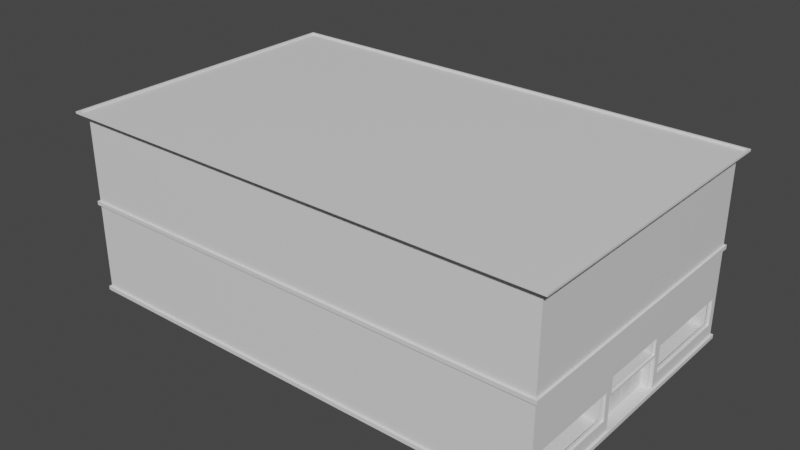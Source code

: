 # Source: ShoppingCenter.blend  (saved by Blender 2.83.19; exported with 4.5.12 LTS)
import bpy
from mathutils import Matrix  # noqa: F401  (used for matrix-valued properties, if any)

bpy.ops.wm.read_factory_settings(use_empty=True)
scene = bpy.context.scene
scene.name = 'Scene'

# ---- collections
col_collection = bpy.data.collections.new('Collection'); scene.collection.children.link(col_collection)

# ---- materials (node trees are filled in below, after node groups)
mat_material_039 = bpy.data.materials.new('Material.039')
mat_material_039.use_transparent_shadow = False
mat_material_040 = bpy.data.materials.new('Material.040')
mat_material_040.use_transparent_shadow = False
mat_material_041 = bpy.data.materials.new('Material.041')
mat_material_041.use_transparent_shadow = False
mat_material_042 = bpy.data.materials.new('Material.042')
mat_material_042.use_transparent_shadow = False
mat_material_043 = bpy.data.materials.new('Material.043')
mat_material_043.use_transparent_shadow = False
mat_material_044 = bpy.data.materials.new('Material.044')
mat_material_044.use_transparent_shadow = False

# ---- material node trees
mat_material_039.use_nodes = True; mat_material_039.node_tree.nodes.clear()
_N = mat_material_039.node_tree.nodes; _L = mat_material_039.node_tree.links
n0 = _N.new('ShaderNodeBsdfPrincipled'); n0.name = 'Principled BSDF'; n0.location = (10, 300)
n0.distribution = 'GGX'
n0.subsurface_method = 'BURLEY'
n0.inputs[3].default_value = 1.45
n0.inputs[27].default_value = (0.0, 0.0, 0.0, 1.0)
n0.inputs[28].default_value = 1.0
n1 = _N.new('ShaderNodeOutputMaterial'); n1.name = 'Material Output'; n1.location = (300, 300)
_L.new(n0.outputs[0], n1.inputs[0])
n1.is_active_output = True
mat_material_040.use_nodes = True; mat_material_040.node_tree.nodes.clear()
_N = mat_material_040.node_tree.nodes; _L = mat_material_040.node_tree.links
n0 = _N.new('ShaderNodeBsdfPrincipled'); n0.name = 'Principled BSDF'; n0.location = (10, 300)
n0.distribution = 'GGX'
n0.subsurface_method = 'BURLEY'
n0.inputs[3].default_value = 1.45
n0.inputs[27].default_value = (0.0, 0.0, 0.0, 1.0)
n0.inputs[28].default_value = 1.0
n1 = _N.new('ShaderNodeOutputMaterial'); n1.name = 'Material Output'; n1.location = (300, 300)
_L.new(n0.outputs[0], n1.inputs[0])
n1.is_active_output = True
mat_material_041.use_nodes = True; mat_material_041.node_tree.nodes.clear()
_N = mat_material_041.node_tree.nodes; _L = mat_material_041.node_tree.links
n0 = _N.new('ShaderNodeBsdfPrincipled'); n0.name = 'Principled BSDF'; n0.location = (10, 300)
n0.distribution = 'GGX'
n0.subsurface_method = 'BURLEY'
n0.inputs[3].default_value = 1.45
n0.inputs[27].default_value = (0.0, 0.0, 0.0, 1.0)
n0.inputs[28].default_value = 1.0
n1 = _N.new('ShaderNodeOutputMaterial'); n1.name = 'Material Output'; n1.location = (300, 300)
_L.new(n0.outputs[0], n1.inputs[0])
n1.is_active_output = True
mat_material_042.use_nodes = True; mat_material_042.node_tree.nodes.clear()
_N = mat_material_042.node_tree.nodes; _L = mat_material_042.node_tree.links
n0 = _N.new('ShaderNodeBsdfPrincipled'); n0.name = 'Principled BSDF'; n0.location = (10, 300)
n0.distribution = 'GGX'
n0.subsurface_method = 'BURLEY'
n0.inputs[3].default_value = 1.45
n0.inputs[27].default_value = (0.0, 0.0, 0.0, 1.0)
n0.inputs[28].default_value = 1.0
n1 = _N.new('ShaderNodeOutputMaterial'); n1.name = 'Material Output'; n1.location = (300, 300)
_L.new(n0.outputs[0], n1.inputs[0])
n1.is_active_output = True
mat_material_043.use_nodes = True; mat_material_043.node_tree.nodes.clear()
_N = mat_material_043.node_tree.nodes; _L = mat_material_043.node_tree.links
n0 = _N.new('ShaderNodeBsdfPrincipled'); n0.name = 'Principled BSDF'; n0.location = (10, 300)
n0.distribution = 'GGX'
n0.subsurface_method = 'BURLEY'
n0.inputs[3].default_value = 1.45
n0.inputs[27].default_value = (0.0, 0.0, 0.0, 1.0)
n0.inputs[28].default_value = 1.0
n1 = _N.new('ShaderNodeOutputMaterial'); n1.name = 'Material Output'; n1.location = (300, 300)
_L.new(n0.outputs[0], n1.inputs[0])
n1.is_active_output = True
mat_material_044.use_nodes = True; mat_material_044.node_tree.nodes.clear()
_N = mat_material_044.node_tree.nodes; _L = mat_material_044.node_tree.links
n0 = _N.new('ShaderNodeBsdfPrincipled'); n0.name = 'Principled BSDF'; n0.location = (10, 300)
n0.distribution = 'GGX'
n0.subsurface_method = 'BURLEY'
n0.inputs[3].default_value = 1.45
n0.inputs[27].default_value = (0.0, 0.0, 0.0, 1.0)
n0.inputs[28].default_value = 1.0
n1 = _N.new('ShaderNodeOutputMaterial'); n1.name = 'Material Output'; n1.location = (300, 300)
_L.new(n0.outputs[0], n1.inputs[0])
n1.is_active_output = True

# ---- world
world_world = bpy.data.worlds.new('World'); scene.world = world_world
world_world.use_nodes = True; world_world.node_tree.nodes.clear()
_N = world_world.node_tree.nodes; _L = world_world.node_tree.links
n0 = _N.new('ShaderNodeOutputWorld'); n0.name = 'World Output'; n0.location = (300, 300)
n1 = _N.new('ShaderNodeBackground'); n1.name = 'Background'; n1.location = (10, 300)
n1.inputs[0].default_value = (0.05088, 0.05088, 0.05088, 1.0)
_L.new(n1.outputs[0], n0.inputs[0])
n0.is_active_output = True
world_world.color = (0.05088, 0.05088, 0.05088)
world_world.use_sun_shadow = False
world_world.sun_shadow_jitter_overblur = 0.0

# ---- meshes
me_building_018_mesh = bpy.data.meshes.new('building_018_mesh')
me_building_018_mesh.from_pydata([(-21.43, -7.374, -2.496), (3.171, -7.374, -2.496), (-21.43, 7.374, -2.496), (3.171, 7.374, -2.496), (-21.53, -7.474, -2.296), (3.271, -7.474, -2.296), (3.271, 7.474, -2.296), (-21.53, 7.474, -2.296), (-21.53, -7.474, 2.144), (3.271, -7.474, 2.144), (3.271, 7.474, 2.144), (-21.53, 7.474, 2.144), (-21.53, 7.474, -2.496), (-21.53, -7.474, -2.496), (3.271, -7.474, -2.496), (3.271, 7.474, -2.496), (-21.43, -7.374, -2.296), (3.171, -7.374, -2.296), (3.171, 7.374, -2.296), (-21.43, 7.374, -2.296), (-21.53, -7.474, 2.344), (3.271, -7.474, 2.344), (3.271, 7.474, 2.344), (-21.53, 7.474, 2.344), (-21.83, -7.774, 6.784), (3.571, -7.774, 6.784), (3.571, 7.774, 6.784), (-21.83, 7.774, 6.784), (-21.43, -7.374, 2.144), (3.171, -7.374, 2.144), (3.171, 7.374, 2.144), (-21.43, 7.374, 2.144), (-21.43, -7.374, 2.344), (3.171, -7.374, 2.344), (3.171, 7.374, 2.344), (-21.43, 7.374, 2.344), (3.171, -1.86, -2.296), (3.171, 1.86, -2.296), (3.171, -1.86, 2.144), (3.171, 1.86, 2.144), (3.171, -1.86, -0.6358), (3.171, 1.86, -0.6358), (3.171, -1.76, -2.296), (3.171, 1.76, -2.296), (3.171, 1.76, -0.6358), (3.171, -1.76, -0.6358), (2.671, 1.76, -2.296), (2.671, -1.76, -2.296), (3.001, 1.76, -2.296), (3.001, 1.86, -2.296), (3.001, 1.86, -0.6358), (3.001, 1.76, -0.6358), (3.001, 1.76, -0.7358), (3.001, -1.86, -2.296), (3.001, -1.76, -2.296), (3.001, -1.76, -0.7358), (3.001, -1.76, -0.6358), (3.001, -1.86, -0.6358), (2.671, 1.76, -0.7358), (2.671, -1.76, -0.7358), (2.671, 0.0001669, -0.7358), (2.671, 0.0001669, -2.296), (2.671, 0.07088, -2.225), (2.671, 1.689, -2.225), (2.671, 1.689, -0.8065), (2.671, 0.07088, -0.8065), (2.671, 0.8802, -2.225), (2.671, 0.8802, -0.8065), (2.681, 0.1209, -2.175), (2.681, 0.8302, -2.175), (2.681, 0.8302, -0.8565), (2.681, 0.1209, -0.8565), (2.681, 0.9302, -2.175), (2.681, 1.639, -2.175), (2.681, 1.639, -0.8565), (2.681, 0.9302, -0.8565), (2.671, -1.689, -2.225), (2.671, -0.07054, -2.225), (2.671, -0.07054, -0.8065), (2.671, -1.689, -0.8065), (2.671, -0.8798, -2.225), (2.671, -0.8798, -0.8065), (2.681, -0.8298, -2.175), (2.681, -0.1205, -2.175), (2.681, -0.1205, -0.8565), (2.681, -0.8298, -0.8565), (2.681, -1.639, -2.175), (2.681, -0.9298, -2.175), (2.681, -0.9298, -0.8565), (2.681, -1.639, -0.8565), (3.171, -1.859, -0.6347), (3.171, -1.765, -0.6347), (3.171, 1.765, -0.6347), (3.171, 1.859, -0.6347), (3.171, 1.859, 2.143), (3.171, -1.859, 2.143), (3.171, -1.765, 2.143), (3.171, 1.765, 2.143), (3.171, -1.765, -0.5458), (3.171, -1.765, 0.2742), (3.171, 1.765, -0.5458), (3.171, 1.765, 0.2742), (3.171, 1.665, -0.5458), (3.171, -1.665, -0.5458), (3.171, 1.665, 0.2742), (3.171, -1.665, 0.2742), (3.021, -1.665, 0.1742), (3.021, 1.665, 0.1742), (3.021, 1.665, -0.4458), (3.021, -1.665, -0.4458), (3.071, 1.665, -0.5458), (3.071, 1.765, -0.5458), (3.071, 1.765, 0.2742), (3.071, 1.665, 0.2742), (3.071, 1.665, 0.1742), (3.071, 1.665, -0.4458), (3.071, -1.765, -0.5458), (3.071, -1.665, -0.5458), (3.071, -1.665, -0.4458), (3.071, -1.665, 0.1742), (3.071, -1.665, 0.2742), (3.071, -1.765, 0.2742), (3.171, 2.177, -2.296), (3.171, 7.057, -2.296), (3.171, 2.177, 2.144), (3.171, 7.057, 2.144), (3.171, 2.177, -1.651), (3.171, 2.177, -0.2808), (3.171, 7.057, -1.651), (3.171, 7.057, -0.2808), (3.171, 6.957, -1.651), (3.171, 2.277, -1.651), (3.171, 6.957, -0.2808), (3.171, 2.277, -0.2808), (3.021, 2.277, -0.3808), (3.021, 6.957, -0.3808), (3.021, 6.957, -1.551), (3.021, 2.277, -1.551), (3.071, 6.957, -1.651), (3.071, 7.057, -1.651), (3.071, 7.057, -0.2808), (3.071, 6.957, -0.2808), (3.071, 6.957, -0.3808), (3.071, 6.957, -1.551), (3.071, 2.177, -1.651), (3.071, 2.277, -1.651), (3.071, 2.277, -1.551), (3.071, 2.277, -0.3808), (3.071, 2.277, -0.2808), (3.071, 2.177, -0.2808), (3.171, -7.057, -2.296), (3.171, -2.177, -2.296), (3.171, -7.057, 2.144), (3.171, -2.177, 2.144), (3.171, -7.057, -1.651), (3.171, -7.057, -0.2808), (3.171, -2.177, -1.651), (3.171, -2.177, -0.2808), (3.171, -2.277, -1.651), (3.171, -6.957, -1.651), (3.171, -2.277, -0.2808), (3.171, -6.957, -0.2808), (3.021, -6.957, -0.3808), (3.021, -2.277, -0.3808), (3.021, -2.277, -1.551), (3.021, -6.957, -1.551), (3.071, -2.277, -1.651), (3.071, -2.177, -1.651), (3.071, -2.177, -0.2808), (3.071, -2.277, -0.2808), (3.071, -2.277, -0.3808), (3.071, -2.277, -1.551), (3.071, -7.057, -1.651), (3.071, -6.957, -1.651), (3.071, -6.957, -1.551), (3.071, -6.957, -0.3808), (3.071, -6.957, -0.2808), (3.071, -7.057, -0.2808), (-21.73, -7.674, 6.884), (3.471, -7.674, 6.884), (3.471, 7.674, 6.884), (-21.73, 7.674, 6.884), (-21.43, -7.374, 6.784), (3.171, -7.374, 6.784), (3.171, 7.374, 6.784), (-21.43, 7.374, 6.784), (-21.83, 7.774, 6.884), (3.571, -7.774, 6.884), (-21.83, -7.774, 6.884), (3.571, 7.774, 6.884), (-21.73, 7.674, 6.785), (-21.73, -7.674, 6.785), (3.471, -7.674, 6.785), (3.471, 7.674, 6.785), (1.022, -7.014, -1.759), (1.022, -7.014, -0.3419), (1.022, -2.255, -1.759), (1.022, -2.255, -0.3419), (3.022, -7.014, -1.759), (3.022, -7.014, -0.3419), (3.022, -2.255, -1.759), (3.022, -2.255, -0.3419), (1.022, 2.262, -1.759), (1.022, 2.262, -0.3419), (1.022, 7.02, -1.759), (1.022, 7.02, -0.3419), (3.022, 2.262, -1.759), (3.022, 2.262, -0.3419), (3.022, 7.02, -1.759), (3.022, 7.02, -0.3419), (1.022, -1.698, -0.4514), (1.022, -1.698, 0.2267), (1.022, 1.677, -0.4514), (1.022, 1.677, 0.2267), (3.022, -1.698, -0.4514), (3.022, -1.698, 0.2267), (3.022, 1.677, -0.4514), (3.022, 1.677, 0.2267)], [], [(13, 12, 2, 0), (15, 12, 7, 6), (13, 14, 5, 4), (14, 15, 6, 5), (12, 13, 4, 7), (18, 19, 31, 30), (16, 17, 29, 28), (19, 16, 28, 31), (123, 18, 30, 125, 129, 128), (14, 13, 0, 1), (15, 14, 1, 3), (12, 15, 3, 2), (4, 5, 17, 16), (5, 6, 18, 123, 122, 37, 43, 42, 36, 151, 150, 17), (6, 7, 19, 18), (7, 4, 16, 19), (9, 8, 28, 29), (10, 11, 23, 22), (8, 9, 21, 20), (11, 8, 20, 23), (9, 10, 22, 21), (32, 33, 183, 182), (35, 32, 182, 185), (33, 34, 184, 183), (34, 35, 185, 184), (10, 9, 29, 152, 153, 38, 39, 124, 125, 30), (11, 10, 30, 31), (8, 11, 31, 28), (20, 21, 33, 32), (21, 22, 34, 33), (22, 23, 35, 34), (23, 20, 32, 35), (151, 36, 40, 38, 153, 157, 156), (92, 93, 94, 97, 101, 100), (55, 54, 47, 59), (52, 55, 59, 60, 58), (54, 48, 46, 61, 47), (72, 73, 74, 75), (48, 49, 50, 51, 52), (53, 54, 55, 56, 57), (55, 52, 51, 56), (82, 83, 84, 85), (44, 45, 56, 51), (43, 37, 49, 48), (42, 43, 48, 54), (45, 40, 57, 56), (40, 36, 53, 57), (41, 44, 51, 50), (36, 42, 54, 53), (37, 41, 50, 49), (48, 52, 58, 46), (61, 46, 63, 66, 62), (46, 58, 64, 63), (58, 60, 65, 67, 64), (60, 61, 62, 65), (68, 69, 70, 71), (62, 66, 69, 68), (66, 67, 70, 69), (67, 65, 71, 70), (65, 62, 68, 71), (66, 63, 73, 72), (63, 64, 74, 73), (64, 67, 75, 74), (67, 66, 72, 75), (47, 61, 77, 80, 76), (61, 60, 78, 77), (60, 59, 79, 81, 78), (59, 47, 76, 79), (86, 87, 88, 89), (80, 77, 83, 82), (77, 78, 84, 83), (78, 81, 85, 84), (81, 80, 82, 85), (76, 80, 87, 86), (80, 81, 88, 87), (81, 79, 89, 88), (79, 76, 86, 89), (45, 44, 41, 93, 92, 91, 90, 40), (91, 92, 100, 102, 103, 98), (90, 91, 98, 99, 96, 95), (41, 39, 94, 93), (39, 38, 95, 96, 97, 94), (38, 40, 90, 95), (99, 105, 104, 101, 97, 96), (115, 114, 107, 108), (118, 115, 108, 109), (119, 118, 109, 106), (114, 119, 106, 107), (110, 111, 112, 113, 114, 115), (116, 117, 118, 119, 120, 121), (119, 114, 113, 120), (117, 110, 115, 118), (104, 105, 120, 113), (103, 102, 110, 117), (105, 99, 121, 120), (100, 101, 112, 111), (99, 98, 116, 121), (101, 104, 113, 112), (102, 100, 111, 110), (98, 103, 117, 116), (37, 122, 126, 127, 124, 39, 41), (127, 133, 132, 129, 125, 124), (122, 123, 128, 130, 131, 126), (143, 142, 135, 136), (146, 143, 136, 137), (147, 146, 137, 134), (142, 147, 134, 135), (138, 139, 140, 141, 142, 143), (144, 145, 146, 147, 148, 149), (147, 142, 141, 148), (145, 138, 143, 146), (17, 150, 154, 155, 152, 29), (133, 127, 149, 148), (128, 129, 140, 139), (127, 126, 144, 149), (129, 132, 141, 140), (130, 128, 139, 138), (126, 131, 145, 144), (132, 133, 148, 141), (131, 130, 138, 145), (155, 161, 160, 157, 153, 152), (150, 151, 156, 158, 159, 154), (171, 170, 163, 164), (174, 171, 164, 165), (175, 174, 165, 162), (170, 175, 162, 163), (166, 167, 168, 169, 170, 171), (172, 173, 174, 175, 176, 177), (175, 170, 169, 176), (173, 166, 171, 174), (155, 154, 172, 177), (157, 160, 169, 168), (158, 156, 167, 166), (154, 159, 173, 172), (160, 161, 176, 169), (159, 158, 166, 173), (161, 155, 177, 176), (156, 157, 168, 167), (178, 181, 186, 188), (27, 24, 188, 186), (25, 26, 189, 187), (26, 27, 186, 189), (24, 25, 187, 188), (25, 24, 182, 183), (26, 25, 183, 184), (27, 26, 184, 185), (24, 27, 185, 182), (181, 180, 189, 186), (179, 178, 188, 187), (180, 179, 187, 189), (190, 191, 192, 193), (181, 178, 191, 190), (180, 181, 190, 193), (179, 180, 193, 192), (178, 179, 192, 191), (194, 196, 197, 195), (196, 200, 201, 197), (202, 204, 205, 203), (198, 194, 195, 199), (196, 194, 198, 200), (201, 199, 195, 197), (204, 208, 209, 205), (206, 202, 203, 207), (204, 202, 206, 208), (209, 207, 203, 205), (210, 212, 213, 211), (212, 216, 217, 213), (214, 210, 211, 215), (212, 210, 214, 216), (217, 215, 211, 213)])
me_building_018_mesh.polygons.foreach_set('material_index', [0, 1, 1, 1, 1, 0, 0, 0, 0, 0, 0, 0, 1, 1, 1, 1, 1, 1, 1, 1, 1, 0, 0, 0, 0, 1, 1, 1, 1, 1, 1, 1, 0, 0, 2, 2, 0, 4, 2, 2, 2, 4, 0, 0, 0, 0, 0, 0, 0, 0, 2, 3, 3, 3, 3, 4, 3, 3, 3, 3, 3, 3, 3, 3, 3, 3, 3, 3, 4, 3, 3, 3, 3, 3, 3, 3, 3, 0, 0, 0, 0, 0, 0, 0, 2, 2, 2, 2, 2, 2, 2, 2, 0, 0, 0, 0, 0, 0, 0, 0, 0, 0, 0, 2, 2, 2, 2, 2, 2, 2, 2, 0, 0, 0, 0, 0, 0, 0, 0, 0, 0, 0, 2, 2, 2, 2, 2, 2, 2, 2, 0, 0, 0, 0, 0, 0, 0, 0, 1, 1, 1, 1, 0, 0, 0, 0, 0, 1, 1, 1, 0, 1, 1, 1, 1, 5, 5, 5, 5, 5, 5, 5, 5, 5, 5, 5, 5, 5, 5, 5])
_uv = me_building_018_mesh.uv_layers.new(name='UVMap')
_uv.uv.foreach_set('vector', [-2.6, -1.368, -2.6, 2.368, -2.575, 2.343, -2.575, -1.343, 3.6, 0.475, -2.6, 0.475, -2.6, 0.525, 3.6, 0.525, -2.6, 0.475, 3.6, 0.475, 3.6, 0.525, -2.6, 0.525, -1.368, 0.475, 2.368, 0.475, 2.368, 0.525, -1.368, 0.525, 2.368, 0.475, -1.368, 0.475, -1.368, 0.525, 2.368, 0.525, 3.575, -0.055, -2.575, -0.055, -2.575, 1.055, 3.575, 1.055, -2.575, -0.055, 3.575, -0.055, 3.575, 1.055, -2.575, 1.055, 2.343, -0.055, -1.343, -0.055, -1.343, 1.055, 2.343, 1.055, 1.934, -0.055, 2.343, -0.055, 2.343, 1.055, 1.934, 1.055, 1.934, 0.685, 1.934, 0.315, 3.6, -1.368, -2.6, -1.368, -2.575, -1.343, 3.575, -1.343, 3.6, 2.368, 3.6, -1.368, 3.575, -1.343, 3.575, 2.343, -2.6, 2.368, 3.6, 2.368, 3.575, 2.343, -2.575, 2.343, -2.6, -1.368, 3.6, -1.368, 3.575, -1.343, -2.575, -1.343, 3.6, -1.368, 3.6, 2.368, 3.575, 2.343, 3.575, 1.934, 3.575, 1.524, 3.575, 1.114, 3.575, 0.7048, 3.575, 0.2952, 3.575, -0.1145, 3.575, -0.5242, 3.575, -0.9338, 3.575, -1.343, 3.6, 2.368, -2.6, 2.368, -2.575, 2.343, 3.575, 2.343, -2.6, 2.368, -2.6, -1.368, -2.575, -1.343, -2.575, 2.343, 3.6, -1.368, -2.6, -1.368, -2.575, -1.343, 3.575, -1.343, 3.6, 0.475, -2.6, 0.475, -2.6, 0.525, 3.6, 0.525, -2.6, 0.475, 3.6, 0.475, 3.6, 0.525, -2.6, 0.525, 2.368, 0.475, -1.368, 0.475, -1.368, 0.525, 2.368, 0.525, -1.368, 0.475, 2.368, 0.475, 2.368, 0.525, -1.368, 0.525, -2.575, -0.055, 3.575, -0.055, 3.575, 1.055, -2.575, 1.055, 2.343, -0.055, -1.343, -0.055, -1.343, 1.055, 2.343, 1.055, -1.343, -0.055, 2.343, -0.055, 2.343, 1.055, -1.343, 1.055, 3.575, -0.055, -2.575, -0.055, -2.575, 1.055, 3.575, 1.055, 3.6, 2.368, 3.6, -1.368, 3.575, -1.343, 3.575, -0.9338, 3.575, -0.5242, 3.575, -0.1145, 3.575, 1.114, 3.575, 1.524, 3.575, 1.934, 3.575, 2.343, -2.6, 2.368, 3.6, 2.368, 3.575, 2.343, -2.575, 2.343, -2.6, -1.368, -2.6, 2.368, -2.575, 2.343, -2.575, -1.343, -2.6, -1.368, 3.6, -1.368, 3.575, -1.343, -2.575, -1.343, 3.6, -1.368, 3.6, 2.368, 3.575, 2.343, 3.575, -1.343, 3.6, 2.368, -2.6, 2.368, -2.575, 2.343, 3.575, 2.343, -2.6, 2.368, -2.6, -1.368, -2.575, -1.343, -2.575, 2.343, -0.0857, 0.001, 0.3738, 0.001, 0.3738, 0.416, 0.3738, 1.111, -0.0857, 1.111, -0.0857, 0.741, -0.0857, 0.371, 0.9938, 0.416, 1.304, 0.416, 1.304, 1.111, 0.9938, 1.111, 0.9938, 0.8793, 0.9938, 0.6477, 0.5236, 0.6514, 0.5236, 0.2614, 0.4411, 0.2614, 0.4411, 0.6514, 0.5236, 0.94, 0.5236, 0.06, 0.4411, 0.06, 0.4411, 0.5, 0.4411, 0.94, 0.5236, 0.06, 0.5236, 0.94, 0.4411, 0.94, 0.4411, 0.5, 0.4411, 0.06, 0.5125, 0.3352, 0.6898, 0.3352, 0.6898, 0.6648, 0.5125, 0.6648, 0.94, 0.2614, 0.965, 0.2614, 0.965, 0.6764, 0.94, 0.6764, 0.94, 0.6514, 0.035, 0.2614, 0.06, 0.2614, 0.06, 0.6514, 0.06, 0.6764, 0.035, 0.6764, 0.06, 0.6514, 0.94, 0.6514, 0.94, 0.6764, 0.06, 0.6764, 0.5125, 0.3352, 0.6898, 0.3352, 0.6898, 0.6648, 0.5125, 0.6648, 0.9938, 0.416, 0.6838, 0.416, 0.6838, 0.416, 0.9938, 0.416, 0.9938, 0.001, 1.304, 0.001, 1.304, 0.001, 0.9938, 0.001, 0.6838, 0.001, 0.9938, 0.001, 0.9938, 0.001, 0.6838, 0.001, 0.6838, 0.416, 0.3738, 0.416, 0.3738, 0.416, 0.6838, 0.416, 0.3738, 0.416, 0.3738, 0.001, 0.3738, 0.001, 0.3738, 0.416, 1.304, 0.416, 0.9938, 0.416, 0.9938, 0.416, 1.304, 0.416, 3.575, -0.1145, 3.575, 0.2952, 3.575, 0.2952, 3.575, -0.1145, 1.304, 0.001, 1.304, 0.416, 1.304, 0.416, 1.304, 0.001, 0.5236, 0.2614, 0.5236, 0.6514, 0.4411, 0.6514, 0.4411, 0.2614, 0.2878, 0.305, 0.7278, 0.305, 0.7101, 0.3227, 0.5078, 0.3227, 0.3055, 0.3227, 0.7278, 0.305, 0.7278, 0.695, 0.7101, 0.6773, 0.7101, 0.3227, 0.7278, 0.695, 0.2878, 0.695, 0.3055, 0.6773, 0.5078, 0.6773, 0.7101, 0.6773, 0.2878, 0.695, 0.2878, 0.305, 0.3055, 0.3227, 0.3055, 0.6773, 0.318, 0.3352, 0.4953, 0.3352, 0.4953, 0.6648, 0.318, 0.6648, 0.3055, 0.3227, 0.5078, 0.3227, 0.4953, 0.3352, 0.318, 0.3352, 0.5078, 0.3227, 0.5078, 0.6773, 0.4953, 0.6648, 0.4953, 0.3352, 0.5078, 0.6773, 0.3055, 0.6773, 0.318, 0.6648, 0.4953, 0.6648, 0.3055, 0.6773, 0.3055, 0.3227, 0.318, 0.3352, 0.318, 0.6648, 0.5078, 0.3227, 0.7101, 0.3227, 0.6976, 0.3352, 0.5203, 0.3352, 0.7101, 0.3227, 0.7101, 0.6773, 0.6976, 0.6648, 0.6976, 0.3352, 0.7101, 0.6773, 0.5078, 0.6773, 0.5203, 0.6648, 0.6976, 0.6648, 0.5078, 0.6773, 0.5078, 0.3227, 0.5203, 0.3352, 0.5203, 0.6648, 0.2878, 0.305, 0.7278, 0.305, 0.7101, 0.3227, 0.5078, 0.3227, 0.3055, 0.3227, 0.7278, 0.305, 0.7278, 0.695, 0.7101, 0.6773, 0.7101, 0.3227, 0.7278, 0.695, 0.2878, 0.695, 0.3055, 0.6773, 0.5078, 0.6773, 0.7101, 0.6773, 0.2878, 0.695, 0.2878, 0.305, 0.3055, 0.3227, 0.3055, 0.6773, 0.318, 0.3352, 0.4953, 0.3352, 0.4953, 0.6648, 0.318, 0.6648, 0.5078, 0.3227, 0.7101, 0.3227, 0.6976, 0.3352, 0.5203, 0.3352, 0.7101, 0.3227, 0.7101, 0.6773, 0.6976, 0.6648, 0.6976, 0.3352, 0.7101, 0.6773, 0.5078, 0.6773, 0.5203, 0.6648, 0.6976, 0.6648, 0.5078, 0.6773, 0.5078, 0.3227, 0.5203, 0.3352, 0.5203, 0.6648, 0.3055, 0.3227, 0.5078, 0.3227, 0.4953, 0.3352, 0.318, 0.3352, 0.5078, 0.3227, 0.5078, 0.6773, 0.4953, 0.6648, 0.4953, 0.3352, 0.5078, 0.6773, 0.3055, 0.6773, 0.318, 0.6648, 0.4953, 0.6648, 0.3055, 0.6773, 0.3055, 0.3227, 0.318, 0.3352, 0.318, 0.6648, 0.6838, 0.416, 0.9938, 0.416, 1.304, 0.416, 1.304, 0.416, 0.9938, 0.416, 0.6838, 0.416, 0.3738, 0.416, 0.3738, 0.416, 0.171, 0.2826, 1.054, 0.2826, 1.054, 0.3048, 0.7594, 0.3048, 0.4652, 0.3048, 0.171, 0.3048, 0.1475, 0.2826, 0.171, 0.2826, 0.171, 0.3048, 0.171, 0.5098, 0.171, 0.977, 0.1475, 0.977, 1.304, 0.416, 1.304, 1.111, 1.304, 1.111, 1.304, 0.416, 1.304, 1.111, 0.3738, 1.111, 0.3738, 1.111, 0.6838, 1.111, 0.9938, 1.111, 1.304, 1.111, 0.3738, 1.111, 0.3738, 0.416, 0.3738, 0.416, 0.3738, 1.111, 0.171, 0.5098, 0.4652, 0.5098, 0.7594, 0.5098, 1.054, 0.5098, 1.054, 0.977, 0.171, 0.977, 0.5031, 0.4225, 0.5031, 0.5775, 0.4906, 0.5775, 0.4906, 0.4225, 0.5031, 0.08375, 0.5031, 0.9162, 0.4906, 0.9162, 0.4906, 0.08375, 0.5031, 0.5775, 0.5031, 0.4225, 0.4906, 0.4225, 0.4906, 0.5775, 0.5031, 0.9162, 0.5031, 0.08375, 0.4906, 0.08375, 0.4906, 0.9162, 0.9162, 0.3975, 0.9412, 0.3975, 0.9412, 0.6025, 0.9162, 0.6025, 0.9162, 0.5775, 0.9162, 0.4225, 0.05875, 0.3975, 0.08375, 0.3975, 0.08375, 0.4225, 0.08375, 0.5775, 0.08375, 0.6025, 0.05875, 0.6025, 0.08375, 0.5775, 0.9162, 0.5775, 0.9162, 0.6025, 0.08375, 0.6025, 0.08375, 0.3975, 0.9162, 0.3975, 0.9162, 0.4225, 0.08375, 0.4225, 0.7594, 0.5098, 0.4652, 0.5098, 0.4652, 0.5098, 0.7594, 0.5098, 0.4652, 0.3048, 0.7594, 0.3048, 0.7594, 0.3048, 0.4652, 0.3048, 0.4652, 0.5098, 0.171, 0.5098, 0.171, 0.5098, 0.4652, 0.5098, 0.9938, 0.6477, 0.9938, 0.8793, 0.9938, 0.8793, 0.9938, 0.6477, 0.171, 0.5098, 0.171, 0.3048, 0.171, 0.3048, 0.171, 0.5098, 1.054, 0.5098, 0.7594, 0.5098, 0.7594, 0.5098, 1.054, 0.5098, 0.7594, 0.3048, 1.054, 0.3048, 1.054, 0.3048, 0.7594, 0.3048, 0.171, 0.3048, 0.4652, 0.3048, 0.4652, 0.3048, 0.171, 0.3048, -0.02825, 0.07714, 0.05099, 0.07714, 0.05099, 0.2384, 0.05099, 0.5809, 0.05099, 1.187, -0.02825, 1.187, -0.02825, 0.4921, 0.05099, 0.5809, 0.4577, 0.5809, 0.8643, 0.5809, 1.271, 0.5809, 1.271, 1.187, 0.05099, 1.187, 0.05099, 0.07714, 1.271, 0.07714, 1.271, 0.2384, 0.8643, 0.2384, 0.4577, 0.2384, 0.05099, 0.2384, 0.5031, 0.3538, 0.5031, 0.6463, 0.4906, 0.6463, 0.4906, 0.3538, 0.5031, -0.085, 0.5031, 1.085, 0.4906, 1.085, 0.4906, -0.085, 0.5031, 0.6463, 0.5031, 0.3538, 0.4906, 0.3538, 0.4906, 0.6463, 0.5031, 1.085, 0.5031, -0.085, 0.4906, -0.085, 0.4906, 1.085, 1.085, 0.3288, 1.11, 0.3288, 1.11, 0.6712, 1.085, 0.6712, 1.085, 0.6463, 1.085, 0.3538, -0.11, 0.3288, -0.085, 0.3288, -0.085, 0.3538, -0.085, 0.6463, -0.085, 0.6712, -0.11, 0.6712, -0.085, 0.6463, 1.085, 0.6463, 1.085, 0.6712, -0.085, 0.6712, -0.085, 0.3288, 1.085, 0.3288, 1.085, 0.3538, -0.085, 0.3538, -0.03014, 0.07479, 0.0491, 0.07479, 0.0491, 0.236, 0.0491, 0.5785, 0.0491, 1.185, -0.03014, 1.185, 0.4577, 0.5809, 0.05099, 0.5809, 0.05099, 0.5809, 0.4577, 0.5809, 1.934, 0.315, 1.934, 0.685, 1.934, 0.685, 1.934, 0.315, 0.05099, 0.5809, 0.05099, 0.2384, 0.05099, 0.2384, 0.05099, 0.5809, 1.271, 0.5809, 0.8643, 0.5809, 0.8643, 0.5809, 1.271, 0.5809, 0.8643, 0.2384, 1.271, 0.2384, 1.271, 0.2384, 0.8643, 0.2384, 0.05099, 0.2384, 0.4577, 0.2384, 0.4577, 0.2384, 0.05099, 0.2384, 0.8643, 0.5809, 0.4577, 0.5809, 0.4577, 0.5809, 0.8643, 0.5809, 0.4577, 0.2384, 0.8643, 0.2384, 0.8643, 0.2384, 0.4577, 0.2384, 0.0491, 0.5785, 0.4558, 0.5785, 0.8624, 0.5785, 1.269, 0.5785, 1.269, 1.185, 0.0491, 1.185, 0.0491, 0.07479, 1.269, 0.07479, 1.269, 0.236, 0.8624, 0.236, 0.4558, 0.236, 0.0491, 0.236, 0.5031, 0.3538, 0.5031, 0.6463, 0.4906, 0.6463, 0.4906, 0.3538, 0.5031, -0.085, 0.5031, 1.085, 0.4906, 1.085, 0.4906, -0.085, 0.5031, 0.6463, 0.5031, 0.3538, 0.4906, 0.3538, 0.4906, 0.6463, 0.5031, 1.085, 0.5031, -0.085, 0.4906, -0.085, 0.4906, 1.085, 1.085, 0.3288, 1.11, 0.3288, 1.11, 0.6712, 1.085, 0.6712, 1.085, 0.6463, 1.085, 0.3538, -0.11, 0.3288, -0.085, 0.3288, -0.085, 0.3538, -0.085, 0.6463, -0.085, 0.6712, -0.11, 0.6712, -0.085, 0.6463, 1.085, 0.6463, 1.085, 0.6712, -0.085, 0.6712, -0.085, 0.3288, 1.085, 0.3288, 1.085, 0.3538, -0.085, 0.3538, 0.0491, 0.5785, 0.0491, 0.236, 0.0491, 0.236, 0.0491, 0.5785, 1.269, 0.5785, 0.8624, 0.5785, 0.8624, 0.5785, 1.269, 0.5785, 0.8624, 0.236, 1.269, 0.236, 1.269, 0.236, 0.8624, 0.236, 0.0491, 0.236, 0.4558, 0.236, 0.4558, 0.236, 0.0491, 0.236, 0.8624, 0.5785, 0.4558, 0.5785, 0.4558, 0.5785, 0.8624, 0.5785, 0.4558, 0.236, 0.8624, 0.236, 0.8624, 0.236, 0.4558, 0.236, 0.4558, 0.5785, 0.0491, 0.5785, 0.0491, 0.5785, 0.4558, 0.5785, -0.0857, 0.371, -0.0857, 0.741, -0.0857, 0.741, -0.0857, 0.371, -2.65, -1.418, -2.65, 2.418, -2.675, 2.443, -2.675, -1.443, 2.443, 0.4882, -1.443, 0.4882, -1.443, 0.5132, 2.443, 0.5132, -1.443, 0.4882, 2.443, 0.4882, 2.443, 0.5132, -1.443, 0.5132, 3.675, 0.4882, -2.675, 0.4882, -2.675, 0.5132, 3.675, 0.5132, -2.675, 0.4882, 3.675, 0.4882, 3.675, 0.5132, -2.675, 0.5132, 3.675, -1.443, -2.675, -1.443, -2.575, -1.343, 3.575, -1.343, 3.675, 2.443, 3.675, -1.443, 3.575, -1.343, 3.575, 2.343, -2.675, 2.443, 3.675, 2.443, 3.575, 2.343, -2.575, 2.343, -2.675, -1.443, -2.675, 2.443, -2.575, 2.343, -2.575, -1.343, -2.65, 2.418, 3.65, 2.418, 3.675, 2.443, -2.675, 2.443, 3.65, -1.418, -2.65, -1.418, -2.675, -1.443, 3.675, -1.443, 3.65, 2.418, 3.65, -1.418, 3.675, -1.443, 3.675, 2.443, -2.65, 2.418, -2.65, -1.418, 3.65, -1.418, 3.65, 2.418, 2.418, 0.5132, -1.418, 0.5132, -1.418, 0.4885, 2.418, 0.4885, 3.65, 0.5132, -2.65, 0.5132, -2.65, 0.4885, 3.65, 0.4885, -1.418, 0.5132, 2.418, 0.5132, 2.418, 0.4885, -1.418, 0.4885, -2.65, 0.5132, 3.65, 0.5132, 3.65, 0.4885, -2.65, 0.4885, 0.375, 0.0, 0.375, 0.25, 0.625, 0.25, 0.625, 0.0, 0.375, 0.25, 0.375, 0.5, 0.625, 0.5, 0.625, 0.25, 0.375, 0.0, 0.375, 0.25, 0.625, 0.25, 0.625, 0.0, 0.375, 0.75, 0.375, 1.0, 0.625, 1.0, 0.625, 0.75, 0.125, 0.5, 0.125, 0.75, 0.375, 0.75, 0.375, 0.5, 0.625, 0.5, 0.625, 0.75, 0.875, 0.75, 0.875, 0.5, 0.375, 0.25, 0.375, 0.5, 0.625, 0.5, 0.625, 0.25, 0.375, 0.75, 0.375, 1.0, 0.625, 1.0, 0.625, 0.75, 0.125, 0.5, 0.125, 0.75, 0.375, 0.75, 0.375, 0.5, 0.625, 0.5, 0.625, 0.75, 0.875, 0.75, 0.875, 0.5, 0.375, 0.0, 0.375, 0.25, 0.625, 0.25, 0.625, 0.0, 0.375, 0.25, 0.375, 0.5, 0.625, 0.5, 0.625, 0.25, 0.375, 0.75, 0.375, 1.0, 0.625, 1.0, 0.625, 0.75, 0.125, 0.5, 0.125, 0.75, 0.375, 0.75, 0.375, 0.5, 0.625, 0.5, 0.625, 0.75, 0.875, 0.75, 0.875, 0.5])
me_building_018_mesh.materials.append(mat_material_039)
me_building_018_mesh.materials.append(mat_material_040)
me_building_018_mesh.materials.append(mat_material_041)
me_building_018_mesh.materials.append(mat_material_042)
me_building_018_mesh.materials.append(mat_material_043)
me_building_018_mesh.materials.append(mat_material_044)
me_building_018_mesh.use_remesh_fix_poles = True
me_building_018_mesh.use_remesh_preserve_attributes = False
me_building_018_mesh.use_mirror_vertex_groups = False
me_building_018_mesh.update()

# ---- objects
ob_building_018 = bpy.data.objects.new('building_018', me_building_018_mesh)

# ---- transforms, parenting, visibility, modifiers, constraints
ob_building_018.location = (-1.171, 69.44, 2.496)
ob_building_018.lineart.crease_threshold = 0.0

# ---- collection membership
scene.collection.objects.link(ob_building_018)

# ---- scene / render settings (as saved in the file)
scene.frame_start = 1; scene.frame_end = 250; scene.frame_set(0)
scene.render.engine = 'BLENDER_EEVEE_NEXT'
scene.cycles.use_denoising = False
scene.cycles.samples = 128
scene.cycles.sampling_pattern = 'TABULATED_SOBOL'
scene.cycles.use_adaptive_sampling = False
scene.cycles.use_light_tree = False
scene.view_settings.view_transform = 'Filmic'
bpy.context.view_layer.update()

# ---- added for rendering (the .blend has no active camera and no usable light): camera, sun
cam_auto = bpy.data.cameras.new('AutoCamera')
cam_auto.lens = 50.0
cam_auto.sensor_width = 36.0
cam_auto.clip_end = 1000.0
ob_auto_camera = bpy.data.objects.new('AutoCamera', cam_auto)
scene.collection.objects.link(ob_auto_camera)
ob_auto_camera.location = (18.589, 34.7702, 27.8022)
ob_auto_camera.rotation_euler = (1.09748, -7.21219e-08, 0.694738)
scene.camera = ob_auto_camera
light_auto_sun = bpy.data.lights.new('AutoSun', 'SUN')
light_auto_sun.energy = 3.0
light_auto_sun.angle = 0.0523599
ob_auto_sun = bpy.data.objects.new('AutoSun', light_auto_sun)
scene.collection.objects.link(ob_auto_sun)
ob_auto_sun.rotation_euler = (0.872665, 0.174533, 0.523599)
bpy.context.view_layer.update()
